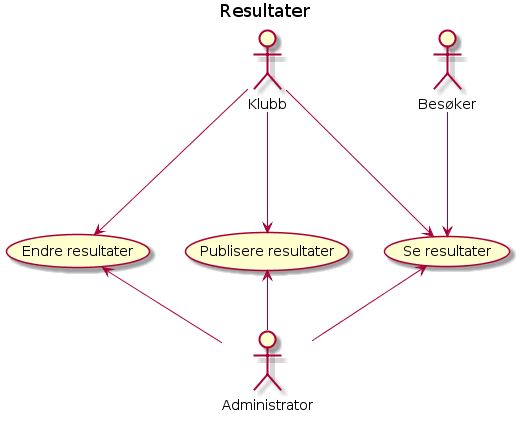

The diagram above was rendered by PlantUML. Its source (embedded in the PNG):
@startuml
title Resultater

actor :Administrator: as A
actor :Klubb: as K
actor : Besøker: as B

B ---> (Se resultater)
A -up-> (Se resultater)
K ---> (Se resultater)

A -up-> (Publisere resultater)
A -up-> (Endre resultater)

K ---> (Endre resultater)
K ---> (Publisere resultater)
@enduml